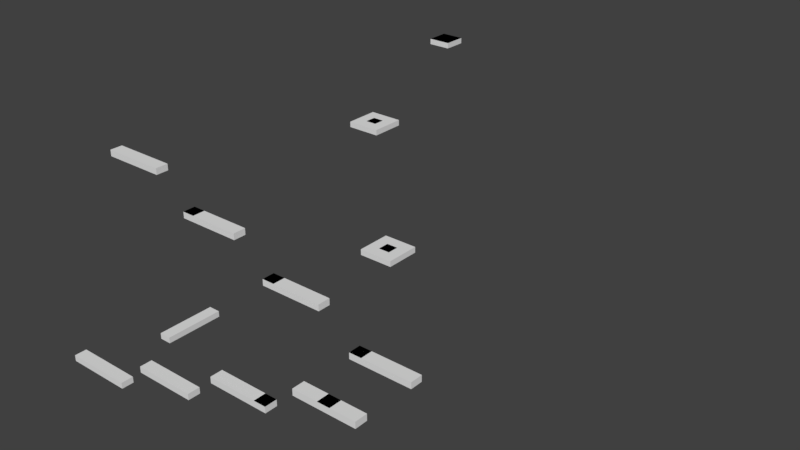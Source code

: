 # Source: level_03.blend  (saved by Blender 2.79.0; exported with 4.5.12 LTS)
import bpy
from mathutils import Matrix  # noqa: F401  (used for matrix-valued properties, if any)

bpy.ops.wm.read_factory_settings(use_empty=True)
scene = bpy.context.scene
scene.name = 'Scene'

# ---- collections
col_collection_1 = bpy.data.collections.new('Collection 1'); scene.collection.children.link(col_collection_1)

# ---- world
world_world = bpy.data.worlds.new('World'); scene.world = world_world
world_world.color = (0.05088, 0.05088, 0.05088)
world_world.use_sun_shadow = False
world_world.sun_shadow_jitter_overblur = 0.0
world_world.cycles.sampling_method = 'MANUAL'

# ---- meshes
me_plane_007 = bpy.data.meshes.new('Plane.007')
me_plane_007.from_pydata([(-1.0, -1.0, 0.0), (1.0, -1.0, 0.0), (-1.0, 1.0, 0.0), (1.0, 1.0, 0.0)], [], [(0, 1, 3, 2)])
me_plane_007.use_remesh_preserve_volume = False
me_plane_007.use_remesh_preserve_attributes = False
me_plane_007.use_mirror_vertex_groups = False
me_plane_007.update()
me_plane_010 = bpy.data.meshes.new('Plane.010')
me_plane_010.from_pydata([(-1.0, -1.0, 0.0), (1.0, -1.0, 0.0), (-1.0, 1.0, 0.0), (1.0, 1.0, 0.0)], [], [(0, 1, 3, 2)])
me_plane_010.use_remesh_preserve_volume = False
me_plane_010.use_remesh_preserve_attributes = False
me_plane_010.use_mirror_vertex_groups = False
me_plane_010.update()
me_plane_009 = bpy.data.meshes.new('Plane.009')
me_plane_009.from_pydata([(-1.0, -1.0, 0.0), (1.0, -1.0, 0.0), (-1.0, 1.0, 0.0), (1.0, 1.0, 0.0)], [], [(0, 1, 3, 2)])
me_plane_009.use_remesh_preserve_volume = False
me_plane_009.use_remesh_preserve_attributes = False
me_plane_009.use_mirror_vertex_groups = False
me_plane_009.update()
me_plane_008 = bpy.data.meshes.new('Plane.008')
me_plane_008.from_pydata([(-1.0, -1.0, 0.0), (1.0, -1.0, 0.0), (-1.0, 1.0, 0.0), (1.0, 1.0, 0.0)], [], [(0, 1, 3, 2)])
me_plane_008.use_remesh_preserve_volume = False
me_plane_008.use_remesh_preserve_attributes = False
me_plane_008.use_mirror_vertex_groups = False
me_plane_008.update()
me_plane_006 = bpy.data.meshes.new('Plane.006')
me_plane_006.from_pydata([(-1.0, -1.0, 0.0), (1.0, -1.0, 0.0), (-1.0, 1.0, 0.0), (1.0, 1.0, 0.0)], [], [(0, 1, 3, 2)])
me_plane_006.use_remesh_preserve_volume = False
me_plane_006.use_remesh_preserve_attributes = False
me_plane_006.use_mirror_vertex_groups = False
me_plane_006.update()
me_plane_005 = bpy.data.meshes.new('Plane.005')
me_plane_005.from_pydata([(-1.0, -1.0, 0.0), (1.0, -1.0, 0.0), (-1.0, 1.0, 0.0), (1.0, 1.0, 0.0)], [], [(0, 1, 3, 2)])
me_plane_005.use_remesh_preserve_volume = False
me_plane_005.use_remesh_preserve_attributes = False
me_plane_005.use_mirror_vertex_groups = False
me_plane_005.update()
me_plane_004 = bpy.data.meshes.new('Plane.004')
me_plane_004.from_pydata([(-1.0, -1.0, 0.0), (1.0, -1.0, 0.0), (-1.0, 1.0, 0.0), (1.0, 1.0, 0.0)], [], [(0, 1, 3, 2)])
me_plane_004.use_remesh_preserve_volume = False
me_plane_004.use_remesh_preserve_attributes = False
me_plane_004.use_mirror_vertex_groups = False
me_plane_004.update()
me_plane_003 = bpy.data.meshes.new('Plane.003')
me_plane_003.from_pydata([(-1.0, -1.0, 0.0), (1.0, -1.0, 0.0), (-1.0, 1.0, 0.0), (1.0, 1.0, 0.0)], [], [(0, 1, 3, 2)])
me_plane_003.use_remesh_preserve_volume = False
me_plane_003.use_remesh_preserve_attributes = False
me_plane_003.use_mirror_vertex_groups = False
me_plane_003.update()
me_plane_002 = bpy.data.meshes.new('Plane.002')
me_plane_002.from_pydata([(-1.0, -1.0, 0.0), (1.0, -1.0, 0.0), (-1.0, 1.0, 0.0), (1.0, 1.0, 0.0)], [], [(0, 1, 3, 2)])
me_plane_002.use_remesh_preserve_volume = False
me_plane_002.use_remesh_preserve_attributes = False
me_plane_002.use_mirror_vertex_groups = False
me_plane_002.update()
me_plane_001 = bpy.data.meshes.new('Plane.001')
me_plane_001.from_pydata([(-1.0, -1.0, 0.0), (1.0, -1.0, 0.0), (-1.0, 1.0, 0.0), (1.0, 1.0, 0.0)], [], [(0, 1, 3, 2)])
me_plane_001.use_remesh_preserve_volume = False
me_plane_001.use_remesh_preserve_attributes = False
me_plane_001.use_mirror_vertex_groups = False
me_plane_001.update()
me_plane = bpy.data.meshes.new('Plane')
me_plane.from_pydata([(-1.0, -1.0, 0.0), (1.0, -1.0, 0.0), (-1.0, 1.0, 0.0), (1.0, 1.0, 0.0)], [], [(0, 1, 3, 2)])
me_plane.use_remesh_preserve_volume = False
me_plane.use_remesh_preserve_attributes = False
me_plane.use_mirror_vertex_groups = False
me_plane.update()
me_cube_013 = bpy.data.meshes.new('Cube.013')
me_cube_013.from_pydata([(-1.0, -1.0, -1.0), (-1.0, -1.0, 1.0), (-1.0, 1.0, -1.0), (-1.0, 1.0, 1.0), (1.0, -1.0, -1.0), (1.0, -1.0, 1.0), (1.0, 1.0, -1.0), (1.0, 1.0, 1.0)], [], [(0, 1, 3, 2), (2, 3, 7, 6), (6, 7, 5, 4), (4, 5, 1, 0), (2, 6, 4, 0), (7, 3, 1, 5)])
me_cube_013.use_remesh_preserve_volume = False
me_cube_013.use_remesh_preserve_attributes = False
me_cube_013.use_mirror_vertex_groups = False
me_cube_013.update()
me_cube_012 = bpy.data.meshes.new('Cube.012')
me_cube_012.from_pydata([(-1.0, -1.0, -1.0), (-1.0, -1.0, 1.0), (-1.0, 1.0, -1.0), (-1.0, 1.0, 1.0), (1.0, -1.0, -1.0), (1.0, -1.0, 1.0), (1.0, 1.0, -1.0), (1.0, 1.0, 1.0)], [], [(0, 1, 3, 2), (2, 3, 7, 6), (6, 7, 5, 4), (4, 5, 1, 0), (2, 6, 4, 0), (7, 3, 1, 5)])
me_cube_012.use_remesh_preserve_volume = False
me_cube_012.use_remesh_preserve_attributes = False
me_cube_012.use_mirror_vertex_groups = False
me_cube_012.update()
me_cube_011 = bpy.data.meshes.new('Cube.011')
me_cube_011.from_pydata([(-1.0, -1.0, -1.0), (-1.0, -1.0, 1.0), (-1.0, 1.0, -1.0), (-1.0, 1.0, 1.0), (1.0, -1.0, -1.0), (1.0, -1.0, 1.0), (1.0, 1.0, -1.0), (1.0, 1.0, 1.0)], [], [(0, 1, 3, 2), (2, 3, 7, 6), (6, 7, 5, 4), (4, 5, 1, 0), (2, 6, 4, 0), (7, 3, 1, 5)])
me_cube_011.use_remesh_preserve_volume = False
me_cube_011.use_remesh_preserve_attributes = False
me_cube_011.use_mirror_vertex_groups = False
me_cube_011.update()
me_cube_010 = bpy.data.meshes.new('Cube.010')
me_cube_010.from_pydata([(-1.0, -9.0, -1.0), (-1.0, -9.0, 1.0), (-1.0, 1.0, -1.0), (-1.0, 1.0, 1.0), (1.0, -9.0, -1.0), (1.0, -9.0, 1.0), (1.0, 1.0, -1.0), (1.0, 1.0, 1.0)], [], [(0, 1, 3, 2), (2, 3, 7, 6), (6, 7, 5, 4), (4, 5, 1, 0), (2, 6, 4, 0), (7, 3, 1, 5)])
me_cube_010.use_remesh_preserve_volume = False
me_cube_010.use_remesh_preserve_attributes = False
me_cube_010.use_mirror_vertex_groups = False
me_cube_010.update()
me_cube_009 = bpy.data.meshes.new('Cube.009')
me_cube_009.from_pydata([(-5.0, -1.0, -1.0), (-5.0, -1.0, 1.0), (-5.0, 1.0, -1.0), (-5.0, 1.0, 1.0), (5.0, -1.0, -1.0), (5.0, -1.0, 1.0), (5.0, 1.0, -1.0), (5.0, 1.0, 1.0)], [], [(0, 1, 3, 2), (2, 3, 7, 6), (6, 7, 5, 4), (4, 5, 1, 0), (2, 6, 4, 0), (7, 3, 1, 5)])
me_cube_009.use_remesh_preserve_volume = False
me_cube_009.use_remesh_preserve_attributes = False
me_cube_009.use_mirror_vertex_groups = False
me_cube_009.update()
me_cube_008 = bpy.data.meshes.new('Cube.008')
me_cube_008.from_pydata([(-5.0, -1.0, -1.0), (-5.0, -1.0, 1.0), (-5.0, 1.0, -1.0), (-5.0, 1.0, 1.0), (5.0, -1.0, -1.0), (5.0, -1.0, 1.0), (5.0, 1.0, -1.0), (5.0, 1.0, 1.0)], [], [(0, 1, 3, 2), (2, 3, 7, 6), (6, 7, 5, 4), (4, 5, 1, 0), (2, 6, 4, 0), (7, 3, 1, 5)])
me_cube_008.use_remesh_preserve_volume = False
me_cube_008.use_remesh_preserve_attributes = False
me_cube_008.use_mirror_vertex_groups = False
me_cube_008.update()
me_cube_007 = bpy.data.meshes.new('Cube.007')
me_cube_007.from_pydata([(-5.0, -1.0, -1.0), (-5.0, -1.0, 1.0), (-5.0, 1.0, -1.0), (-5.0, 1.0, 1.0), (5.0, -1.0, -1.0), (5.0, -1.0, 1.0), (5.0, 1.0, -1.0), (5.0, 1.0, 1.0)], [], [(0, 1, 3, 2), (2, 3, 7, 6), (6, 7, 5, 4), (4, 5, 1, 0), (2, 6, 4, 0), (7, 3, 1, 5)])
me_cube_007.use_remesh_preserve_volume = False
me_cube_007.use_remesh_preserve_attributes = False
me_cube_007.use_mirror_vertex_groups = False
me_cube_007.update()
me_cube_006 = bpy.data.meshes.new('Cube.006')
me_cube_006.from_pydata([(-5.0, -1.0, -1.0), (-5.0, -1.0, 1.0), (-5.0, 1.0, -1.0), (-5.0, 1.0, 1.0), (5.0, -1.0, -1.0), (5.0, -1.0, 1.0), (5.0, 1.0, -1.0), (5.0, 1.0, 1.0)], [], [(0, 1, 3, 2), (2, 3, 7, 6), (6, 7, 5, 4), (4, 5, 1, 0), (2, 6, 4, 0), (7, 3, 1, 5)])
me_cube_006.use_remesh_preserve_volume = False
me_cube_006.use_remesh_preserve_attributes = False
me_cube_006.use_mirror_vertex_groups = False
me_cube_006.update()
me_cube_005 = bpy.data.meshes.new('Cube.005')
me_cube_005.from_pydata([(-5.0, -1.0, -1.0), (-5.0, -1.0, 1.0), (-5.0, 1.0, -1.0), (-5.0, 1.0, 1.0), (5.0, -1.0, -1.0), (5.0, -1.0, 1.0), (5.0, 1.0, -1.0), (5.0, 1.0, 1.0)], [], [(0, 1, 3, 2), (2, 3, 7, 6), (6, 7, 5, 4), (4, 5, 1, 0), (2, 6, 4, 0), (7, 3, 1, 5)])
me_cube_005.use_remesh_preserve_volume = False
me_cube_005.use_remesh_preserve_attributes = False
me_cube_005.use_mirror_vertex_groups = False
me_cube_005.update()
me_cube_004 = bpy.data.meshes.new('Cube.004')
me_cube_004.from_pydata([(-5.0, -1.0, -1.0), (-5.0, -1.0, 1.0), (-5.0, 1.0, -1.0), (-5.0, 1.0, 1.0), (5.0, -1.0, -1.0), (5.0, -1.0, 1.0), (5.0, 1.0, -1.0), (5.0, 1.0, 1.0)], [], [(0, 1, 3, 2), (2, 3, 7, 6), (6, 7, 5, 4), (4, 5, 1, 0), (2, 6, 4, 0), (7, 3, 1, 5)])
me_cube_004.use_remesh_preserve_volume = False
me_cube_004.use_remesh_preserve_attributes = False
me_cube_004.use_mirror_vertex_groups = False
me_cube_004.update()
me_cube_003 = bpy.data.meshes.new('Cube.003')
me_cube_003.from_pydata([(-5.0, -1.0, -1.0), (-5.0, -1.0, 1.0), (-5.0, 1.0, -1.0), (-5.0, 1.0, 1.0), (5.0, -1.0, -1.0), (5.0, -1.0, 1.0), (5.0, 1.0, -1.0), (5.0, 1.0, 1.0)], [], [(0, 1, 3, 2), (2, 3, 7, 6), (6, 7, 5, 4), (4, 5, 1, 0), (2, 6, 4, 0), (7, 3, 1, 5)])
me_cube_003.use_remesh_preserve_volume = False
me_cube_003.use_remesh_preserve_attributes = False
me_cube_003.use_mirror_vertex_groups = False
me_cube_003.update()
me_cube_002 = bpy.data.meshes.new('Cube.002')
me_cube_002.from_pydata([(-6.0, -1.0, -1.0), (-6.0, -1.0, 1.0), (-6.0, 1.0, -1.0), (-6.0, 1.0, 1.0), (5.0, -1.0, -1.0), (5.0, -1.0, 1.0), (5.0, 1.0, -1.0), (5.0, 1.0, 1.0)], [], [(0, 1, 3, 2), (2, 3, 7, 6), (6, 7, 5, 4), (4, 5, 1, 0), (2, 6, 4, 0), (7, 3, 1, 5)])
me_cube_002.use_remesh_preserve_volume = False
me_cube_002.use_remesh_preserve_attributes = False
me_cube_002.use_mirror_vertex_groups = False
me_cube_002.update()

# ---- objects
ob_end = bpy.data.objects.new('end', me_plane_007)
ob_jpad_009 = bpy.data.objects.new('jpad.009', me_plane_010)
ob_jpad_008 = bpy.data.objects.new('jpad.008', me_plane_009)
ob_jpad_007 = bpy.data.objects.new('jpad.007', me_plane_008)
ob_jpad_006 = bpy.data.objects.new('jpad.006', me_plane_006)
ob_jpad_005 = bpy.data.objects.new('jpad.005', me_plane_005)
ob_jpad_004 = bpy.data.objects.new('jpad.004', me_plane_004)
ob_jpad_003 = bpy.data.objects.new('jpad.003', me_plane_003)
ob_jpad_002 = bpy.data.objects.new('jpad.002', me_plane_002)
ob_jpad_001 = bpy.data.objects.new('jpad.001', me_plane_001)
ob_jpad = bpy.data.objects.new('jpad', me_plane)
ob_cube_011 = bpy.data.objects.new('Cube.011', me_cube_013)
ob_cube_010 = bpy.data.objects.new('Cube.010', me_cube_012)
ob_cube_009 = bpy.data.objects.new('Cube.009', me_cube_011)
ob_cube_008 = bpy.data.objects.new('Cube.008', me_cube_010)
ob_cube_007 = bpy.data.objects.new('Cube.007', me_cube_009)
ob_cube_006 = bpy.data.objects.new('Cube.006', me_cube_008)
ob_cube_005 = bpy.data.objects.new('Cube.005', me_cube_007)
ob_cube_004 = bpy.data.objects.new('Cube.004', me_cube_006)
ob_cube_003 = bpy.data.objects.new('Cube.003', me_cube_005)
ob_cube_002 = bpy.data.objects.new('Cube.002', me_cube_004)
ob_cube_001 = bpy.data.objects.new('Cube.001', me_cube_003)
ob_cube = bpy.data.objects.new('Cube', me_cube_002)

# ---- transforms, parenting, visibility, modifiers, constraints
ob_end.location = (5.0, 80.0, 30.5)
ob_end.scale = (2.0, 2.0, 2.0)
ob_end.lineart.crease_threshold = 0.0
ob_jpad_009.location = (5.0, 60.0, 20.5)
ob_jpad_009.lineart.crease_threshold = 0.0
ob_jpad_008.location = (25.0, 40.0, 10.5)
ob_jpad_008.lineart.crease_threshold = 0.0
ob_jpad_007.location = (5.0, 20.0, 0.501)
ob_jpad_007.lineart.crease_threshold = 0.0
ob_jpad_006.location = (16.0, 10.0, 25.5)
ob_jpad_006.lineart.crease_threshold = 0.0
ob_jpad_005.location = (31.0, 10.0, 20.5)
ob_jpad_005.lineart.crease_threshold = 0.0
ob_jpad_004.location = (46.0, 10.0, 15.5)
ob_jpad_004.lineart.crease_threshold = 0.0
ob_jpad_003.location = (50.0, 0.0, 15.5)
ob_jpad_003.lineart.crease_threshold = 0.0
ob_jpad_002.location = (39.0, 0.0, 10.5)
ob_jpad_002.lineart.crease_threshold = 0.0
ob_jpad_001.location = (24.0, 0.0, 5.501)
ob_jpad_001.lineart.crease_threshold = 0.0
ob_jpad.location = (9.0, 0.0, 0.501)
ob_jpad.lineart.crease_threshold = 0.0
ob_cube_011.location = (5.0, 80.0, 30.0)
ob_cube_011.scale = (2.0, 2.0, 0.5)
ob_cube_011.lineart.crease_threshold = 0.0
ob_cube_010.location = (5.0, 60.0, 20.0)
ob_cube_010.scale = (3.0, 3.0, 0.5)
ob_cube_010.lineart.crease_threshold = 0.0
ob_cube_009.location = (25.0, 40.0, 10.0)
ob_cube_009.scale = (3.0, 3.0, 0.5)
ob_cube_009.lineart.crease_threshold = 0.0
ob_cube_008.location = (5.0, 20.0, 0.0)
ob_cube_008.scale = (1.0, 1.0, 0.5)
ob_cube_008.lineart.crease_threshold = 0.0
ob_cube_007.location = (5.0, 10.0, 30.0)
ob_cube_007.scale = (1.0, 1.0, 0.5)
ob_cube_007.lineart.crease_threshold = 0.0
ob_cube_006.location = (20.0, 10.0, 25.0)
ob_cube_006.scale = (1.0, 1.0, 0.5)
ob_cube_006.lineart.crease_threshold = 0.0
ob_cube_005.location = (35.0, 10.0, 20.0)
ob_cube_005.scale = (1.0, 1.0, 0.5)
ob_cube_005.lineart.crease_threshold = 0.0
ob_cube_004.location = (50.0, 10.0, 15.0)
ob_cube_004.scale = (1.0, 1.0, 0.5)
ob_cube_004.lineart.crease_threshold = 0.0
ob_cube_003.location = (50.0, 0.0, 15.0)
ob_cube_003.scale = (1.0, 1.0, 0.5)
ob_cube_003.lineart.crease_threshold = 0.0
ob_cube_002.location = (35.0, 0.0, 10.0)
ob_cube_002.scale = (1.0, 1.0, 0.5)
ob_cube_002.lineart.crease_threshold = 0.0
ob_cube_001.location = (20.0, 0.0, 5.0)
ob_cube_001.scale = (1.0, 1.0, 0.5)
ob_cube_001.lineart.crease_threshold = 0.0
ob_cube.location = (5.0, 0.0, 0.0)
ob_cube.scale = (1.0, 1.0, 0.5)
ob_cube.lineart.crease_threshold = 0.0

# ---- collection membership
col_collection_1.objects.link(ob_end)
col_collection_1.objects.link(ob_jpad_009)
col_collection_1.objects.link(ob_jpad_008)
col_collection_1.objects.link(ob_jpad_007)
col_collection_1.objects.link(ob_jpad_006)
col_collection_1.objects.link(ob_jpad_005)
col_collection_1.objects.link(ob_jpad_004)
col_collection_1.objects.link(ob_jpad_003)
col_collection_1.objects.link(ob_jpad_002)
col_collection_1.objects.link(ob_jpad_001)
col_collection_1.objects.link(ob_jpad)
col_collection_1.objects.link(ob_cube_011)
col_collection_1.objects.link(ob_cube_010)
col_collection_1.objects.link(ob_cube_009)
col_collection_1.objects.link(ob_cube_008)
col_collection_1.objects.link(ob_cube_007)
col_collection_1.objects.link(ob_cube_006)
col_collection_1.objects.link(ob_cube_005)
col_collection_1.objects.link(ob_cube_004)
col_collection_1.objects.link(ob_cube_003)
col_collection_1.objects.link(ob_cube_002)
col_collection_1.objects.link(ob_cube_001)
col_collection_1.objects.link(ob_cube)

# ---- scene / render settings (as saved in the file)
scene.frame_start = 1; scene.frame_end = 250; scene.frame_set(1)
scene.render.engine = 'CYCLES'
scene.render.image_settings.file_format = 'JPEG'
scene.render.fps = 60
scene.render.dither_intensity = 0.0
scene.cycles.use_denoising = False
scene.cycles.samples = 128
scene.cycles.sampling_pattern = 'TABULATED_SOBOL'
scene.cycles.use_adaptive_sampling = False
scene.cycles.use_light_tree = False
scene.cycles.blur_glossy = 0.0
scene.cycles.sample_clamp_indirect = 0.0
scene.view_settings.view_transform = 'Standard'
bpy.context.view_layer.update()

# ---- added for rendering (the .blend has no active camera and no usable light): camera, sun
cam_auto = bpy.data.cameras.new('AutoCamera')
cam_auto.lens = 50.0
cam_auto.sensor_width = 36.0
cam_auto.clip_end = 1701.94
ob_auto_camera = bpy.data.objects.new('AutoCamera', cam_auto)
scene.collection.objects.link(ob_auto_camera)
ob_auto_camera.location = (123.977, -75.8723, 92.582)
ob_auto_camera.rotation_euler = (1.09748, -7.21219e-08, 0.694738)
scene.camera = ob_auto_camera
light_auto_sun = bpy.data.lights.new('AutoSun', 'SUN')
light_auto_sun.energy = 3.0
light_auto_sun.angle = 0.0523599
ob_auto_sun = bpy.data.objects.new('AutoSun', light_auto_sun)
scene.collection.objects.link(ob_auto_sun)
ob_auto_sun.rotation_euler = (0.872665, 0.174533, 0.523599)
bpy.context.view_layer.update()
